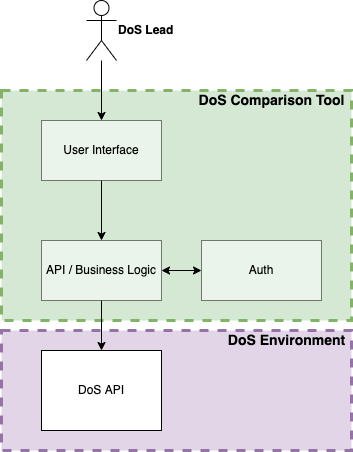

The diagram above was exported from draw.io. Its source (the exported page's mxGraphModel, read from the mxfile embedded in the PNG):
<mxGraphModel dx="900" dy="860" grid="1" gridSize="10" guides="1" tooltips="1" connect="1" arrows="1" fold="1" page="1" pageScale="1" pageWidth="850" pageHeight="1100" background="#ffffff" math="0" shadow="0">
  <root>
    <mxCell id="0" />
    <mxCell id="1" parent="0" />
    <mxCell id="32" value="" style="rounded=0;whiteSpace=wrap;html=1;dashed=1;strokeWidth=3;fillColor=#e1d5e7;strokeColor=#9673a6;" parent="1" vertex="1">
      <mxGeometry x="40" y="370" width="350" height="120" as="geometry" />
    </mxCell>
    <mxCell id="30" value="" style="rounded=0;whiteSpace=wrap;html=1;fillColor=#d5e8d4;strokeColor=#82b366;dashed=1;strokeWidth=3;" parent="1" vertex="1">
      <mxGeometry x="40" y="130" width="350" height="230" as="geometry" />
    </mxCell>
    <mxCell id="27" value="" style="edgeStyle=none;html=1;" parent="1" source="2" target="24" edge="1">
      <mxGeometry relative="1" as="geometry" />
    </mxCell>
    <mxCell id="2" value="DoS Lead" style="shape=umlActor;verticalLabelPosition=middle;verticalAlign=middle;html=1;outlineConnect=0;fontStyle=1;labelPosition=right;align=left;" parent="1" vertex="1">
      <mxGeometry x="125" y="40" width="30" height="60" as="geometry" />
    </mxCell>
    <mxCell id="16" value="" style="edgeStyle=none;html=1;entryX=0.5;entryY=0;entryDx=0;entryDy=0;" parent="1" source="24" target="26" edge="1">
      <mxGeometry relative="1" as="geometry">
        <mxPoint x="146" y="238" as="sourcePoint" />
        <mxPoint x="156" y="290" as="targetPoint" />
      </mxGeometry>
    </mxCell>
    <mxCell id="11" style="edgeStyle=none;html=1;entryX=0.5;entryY=0;entryDx=0;entryDy=0;exitX=0.5;exitY=1;exitDx=0;exitDy=0;" parent="1" source="26" target="10" edge="1">
      <mxGeometry relative="1" as="geometry">
        <mxPoint x="146" y="518" as="sourcePoint" />
      </mxGeometry>
    </mxCell>
    <mxCell id="10" value="DoS API" style="rounded=0;whiteSpace=wrap;html=1;" parent="1" vertex="1">
      <mxGeometry x="80" y="390" width="120" height="80" as="geometry" />
    </mxCell>
    <mxCell id="29" value="" style="edgeStyle=none;html=1;startArrow=classic;startFill=1;exitX=1;exitY=0.5;exitDx=0;exitDy=0;" parent="1" source="26" target="28" edge="1">
      <mxGeometry relative="1" as="geometry" />
    </mxCell>
    <mxCell id="24" value="User Interface" style="rounded=0;whiteSpace=wrap;html=1;opacity=50;" parent="1" vertex="1">
      <mxGeometry x="80" y="160" width="120" height="60" as="geometry" />
    </mxCell>
    <mxCell id="26" value="API / Business Logic" style="rounded=0;whiteSpace=wrap;html=1;opacity=50;" parent="1" vertex="1">
      <mxGeometry x="80" y="280" width="120" height="60" as="geometry" />
    </mxCell>
    <mxCell id="28" value="Auth" style="rounded=0;whiteSpace=wrap;html=1;opacity=50;" parent="1" vertex="1">
      <mxGeometry x="240" y="280" width="120" height="60" as="geometry" />
    </mxCell>
    <mxCell id="31" value="DoS Comparison Tool" style="text;html=1;align=center;verticalAlign=middle;resizable=0;points=[];autosize=1;strokeColor=none;fillColor=none;fontStyle=1;fontSize=14;" parent="1" vertex="1">
      <mxGeometry x="230" y="130" width="160" height="20" as="geometry" />
    </mxCell>
    <mxCell id="33" value="DoS Environment" style="text;html=1;align=center;verticalAlign=middle;resizable=0;points=[];autosize=1;strokeColor=none;fillColor=none;fontStyle=1;fontSize=14;" parent="1" vertex="1">
      <mxGeometry x="260" y="370" width="130" height="20" as="geometry" />
    </mxCell>
  </root>
</mxGraphModel>